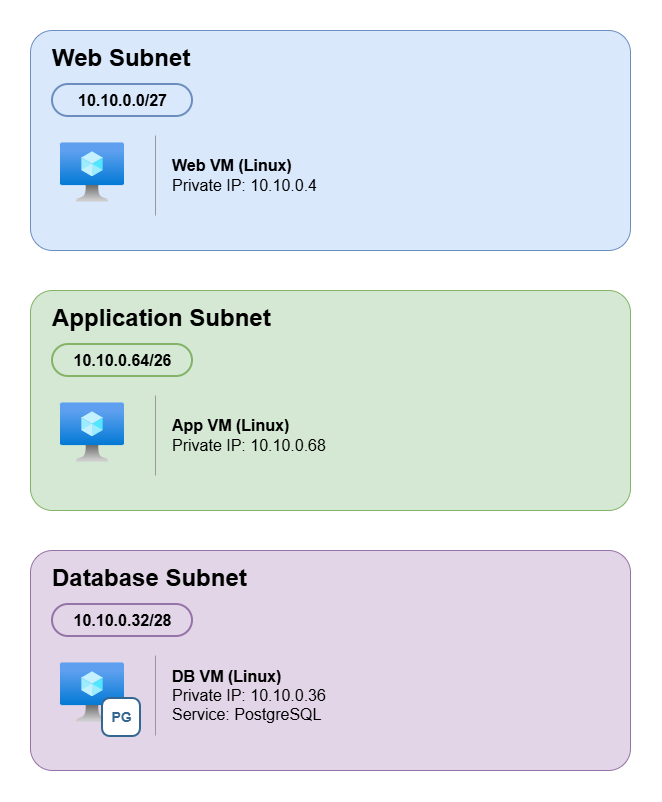

The diagram above was exported from draw.io. Its source (the exported page's mxGraphModel, read from the mxfile embedded in the PNG):
<mxGraphModel dx="971" dy="784" grid="1" gridSize="10" guides="1" tooltips="1" connect="1" arrows="1" fold="1" page="1" pageScale="1" pageWidth="827" pageHeight="1169" math="0" shadow="0">
  <root>
    <mxCell id="0" />
    <mxCell id="1" parent="0" />
    <mxCell id="2" parent="1" style="rounded=1;arcSize=10;whiteSpace=wrap;html=1;fillColor=#DAE8FC;strokeColor=#6C8EBF;" value="" vertex="1">
      <mxGeometry height="220" width="600" x="40" y="40" as="geometry" />
    </mxCell>
    <mxCell id="3" parent="1" style="text;html=1;align=left;verticalAlign=middle;fontSize=24;fontFamily=Helvetica;" value="&lt;b&gt;Web Subnet&lt;/b&gt;" vertex="1">
      <mxGeometry height="36" width="400" x="60" y="50" as="geometry" />
    </mxCell>
    <mxCell id="4" parent="1" style="rounded=1;arcSize=50;html=1;fillColor=none;strokeColor=#6C8EBF;strokeWidth=2;fontSize=16;fontStyle=1;fontFamily=Helvetica;" value="10.10.0.0/27" vertex="1">
      <mxGeometry height="32" width="140" x="62" y="94" as="geometry" />
    </mxCell>
    <mxCell id="5" parent="1" style="image;aspect=fixed;html=1;image=img/lib/azure2/compute/Virtual_Machine.svg;" value="" vertex="1">
      <mxGeometry height="64" width="64" x="70" y="150" as="geometry" />
    </mxCell>
    <mxCell id="6" parent="1" style="line;direction=south;html=1;strokeColor=#999999;strokeWidth=1;" value="" vertex="1">
      <mxGeometry height="80" width="10" x="160" y="145" as="geometry" />
    </mxCell>
    <mxCell id="7" parent="1" style="text;html=1;align=left;verticalAlign=middle;whiteSpace=wrap;fontSize=16;fontFamily=Helvetica;" value="&lt;b&gt;Web VM (Linux)&lt;/b&gt;&lt;br&gt;Private IP: 10.10.0.4" vertex="1">
      <mxGeometry height="80" width="300" x="180" y="145" as="geometry" />
    </mxCell>
    <mxCell id="8" parent="1" style="rounded=1;arcSize=10;whiteSpace=wrap;html=1;fillColor=#D5E8D4;strokeColor=#82B366;" value="" vertex="1">
      <mxGeometry height="220" width="600" x="40" y="300" as="geometry" />
    </mxCell>
    <mxCell id="9" parent="1" style="text;html=1;align=left;verticalAlign=middle;fontSize=24;fontFamily=Helvetica;" value="&lt;b&gt;Application Subnet&lt;/b&gt;" vertex="1">
      <mxGeometry height="36" width="400" x="60" y="310" as="geometry" />
    </mxCell>
    <mxCell id="10" parent="1" style="rounded=1;arcSize=50;html=1;fillColor=none;strokeColor=#82B366;strokeWidth=2;fontSize=16;fontStyle=1;fontFamily=Helvetica;" value="10.10.0.64/26" vertex="1">
      <mxGeometry height="32" width="140" x="62" y="354" as="geometry" />
    </mxCell>
    <mxCell id="11" parent="1" style="image;aspect=fixed;html=1;image=img/lib/azure2/compute/Virtual_Machine.svg;" value="" vertex="1">
      <mxGeometry height="64" width="64" x="70" y="410" as="geometry" />
    </mxCell>
    <mxCell id="12" parent="1" style="line;direction=south;html=1;strokeColor=#999999;strokeWidth=1;" value="" vertex="1">
      <mxGeometry height="80" width="10" x="160" y="405" as="geometry" />
    </mxCell>
    <mxCell id="13" parent="1" style="text;html=1;align=left;verticalAlign=middle;whiteSpace=wrap;fontSize=16;fontFamily=Helvetica;" value="&lt;b&gt;App VM (Linux)&lt;/b&gt;&lt;br&gt;Private IP: 10.10.0.68" vertex="1">
      <mxGeometry height="80" width="300" x="180" y="405" as="geometry" />
    </mxCell>
    <mxCell id="14" parent="1" style="rounded=1;arcSize=10;whiteSpace=wrap;html=1;fillColor=#E1D5E7;strokeColor=#9673A6;" value="" vertex="1">
      <mxGeometry height="220" width="600" x="40" y="560" as="geometry" />
    </mxCell>
    <mxCell id="15" parent="1" style="text;html=1;align=left;verticalAlign=middle;fontSize=24;fontFamily=Helvetica;" value="&lt;b&gt;Database Subnet&lt;/b&gt;" vertex="1">
      <mxGeometry height="36" width="400" x="60" y="570" as="geometry" />
    </mxCell>
    <mxCell id="16" parent="1" style="rounded=1;arcSize=50;html=1;fillColor=none;strokeColor=#9673A6;strokeWidth=2;fontSize=16;fontStyle=1;fontFamily=Helvetica;" value="10.10.0.32/28" vertex="1">
      <mxGeometry height="32" width="140" x="62" y="614" as="geometry" />
    </mxCell>
    <mxCell id="17" parent="1" style="image;aspect=fixed;html=1;image=img/lib/azure2/compute/Virtual_Machine.svg;" value="" vertex="1">
      <mxGeometry height="64" width="64" x="70" y="670" as="geometry" />
    </mxCell>
    <mxCell id="18" parent="1" style="line;direction=south;html=1;strokeColor=#999999;strokeWidth=1;" value="" vertex="1">
      <mxGeometry height="80" width="10" x="160" y="665" as="geometry" />
    </mxCell>
    <mxCell id="19" parent="1" style="text;html=1;align=left;verticalAlign=middle;whiteSpace=wrap;fontSize=16;fontFamily=Helvetica;" value="&lt;b&gt;DB VM (Linux)&lt;/b&gt;&lt;br&gt;Private IP: 10.10.0.36&lt;br&gt;Service: PostgreSQL" vertex="1">
      <mxGeometry height="80" width="300" x="180" y="665" as="geometry" />
    </mxCell>
    <mxCell id="20" parent="1" style="rounded=1;arcSize=20;html=1;fillColor=#FFFFFF;strokeColor=#336791;strokeWidth=2;fontColor=#336791;fontStyle=1;fontSize=14;" value="PG" vertex="1">
      <mxGeometry height="38" width="38" x="112" y="708" as="geometry" />
    </mxCell>
  </root>
</mxGraphModel>